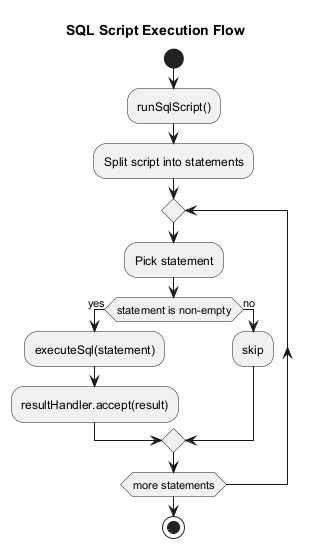

The diagram above was rendered by PlantUML. Its source (embedded in the PNG):
@startuml
title SQL Script Execution Flow

start
:runSqlScript();
:Split script into statements;
repeat
  :Pick statement;
  if (statement is non-empty) then (yes)
    :executeSql(statement);
    :resultHandler.accept(result);
  else (no)
    :skip;
  endif
repeat while (more statements)
stop
@enduml